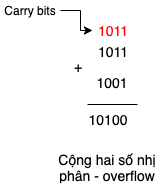

The diagram above was exported from draw.io. Its source (the exported page's mxGraphModel, read from the mxfile embedded in the PNG):
<mxGraphModel dx="786" dy="580" grid="1" gridSize="10" guides="1" tooltips="1" connect="1" arrows="1" fold="1" page="1" pageScale="1" pageWidth="850" pageHeight="1100" math="0" shadow="0">
  <root>
    <mxCell id="0tvYtComjaW6Ixxr9juK-0" />
    <mxCell id="0tvYtComjaW6Ixxr9juK-1" parent="0tvYtComjaW6Ixxr9juK-0" />
    <mxCell id="Go-E7WUw_D2RC1AUXD6Q-0" value="&lt;font style=&quot;font-size: 14px&quot;&gt;1011&lt;/font&gt;" style="text;html=1;strokeColor=none;fillColor=none;align=center;verticalAlign=middle;whiteSpace=wrap;rounded=0;" vertex="1" parent="0tvYtComjaW6Ixxr9juK-1">
      <mxGeometry x="307" y="132" width="70" height="30" as="geometry" />
    </mxCell>
    <mxCell id="Go-E7WUw_D2RC1AUXD6Q-1" value="&lt;font style=&quot;font-size: 14px&quot;&gt;1001&lt;/font&gt;" style="text;html=1;strokeColor=none;fillColor=none;align=center;verticalAlign=middle;whiteSpace=wrap;rounded=0;" vertex="1" parent="0tvYtComjaW6Ixxr9juK-1">
      <mxGeometry x="307" y="163" width="70" height="30" as="geometry" />
    </mxCell>
    <mxCell id="Go-E7WUw_D2RC1AUXD6Q-2" value="&lt;font style=&quot;font-size: 14px&quot;&gt;+&lt;/font&gt;" style="text;html=1;strokeColor=none;fillColor=none;align=center;verticalAlign=middle;whiteSpace=wrap;rounded=0;" vertex="1" parent="0tvYtComjaW6Ixxr9juK-1">
      <mxGeometry x="287" y="152" width="40" height="20" as="geometry" />
    </mxCell>
    <mxCell id="Go-E7WUw_D2RC1AUXD6Q-3" value="" style="endArrow=none;html=1;" edge="1" parent="0tvYtComjaW6Ixxr9juK-1">
      <mxGeometry width="50" height="50" relative="1" as="geometry">
        <mxPoint x="317" y="200" as="sourcePoint" />
        <mxPoint x="367" y="200" as="targetPoint" />
      </mxGeometry>
    </mxCell>
    <mxCell id="Go-E7WUw_D2RC1AUXD6Q-4" value="&lt;font style=&quot;font-size: 14px&quot;&gt;10100&lt;/font&gt;" style="text;html=1;strokeColor=none;fillColor=none;align=center;verticalAlign=middle;whiteSpace=wrap;rounded=0;" vertex="1" parent="0tvYtComjaW6Ixxr9juK-1">
      <mxGeometry x="302" y="200" width="70" height="30" as="geometry" />
    </mxCell>
    <mxCell id="Go-E7WUw_D2RC1AUXD6Q-5" value="&lt;font style=&quot;font-size: 14px&quot; color=&quot;#ff0000&quot;&gt;1011&lt;/font&gt;" style="text;html=1;strokeColor=none;fillColor=none;align=center;verticalAlign=middle;whiteSpace=wrap;rounded=0;" vertex="1" parent="0tvYtComjaW6Ixxr9juK-1">
      <mxGeometry x="322" y="116" width="40" height="20" as="geometry" />
    </mxCell>
    <mxCell id="Go-E7WUw_D2RC1AUXD6Q-6" value="&lt;font style=&quot;font-size: 14px&quot;&gt;Cộng hai số nhị phân - overflow&lt;/font&gt;" style="text;html=1;strokeColor=none;fillColor=none;align=center;verticalAlign=middle;whiteSpace=wrap;rounded=0;" vertex="1" parent="0tvYtComjaW6Ixxr9juK-1">
      <mxGeometry x="284" y="253" width="106" height="20" as="geometry" />
    </mxCell>
    <mxCell id="Go-E7WUw_D2RC1AUXD6Q-13" style="edgeStyle=orthogonalEdgeStyle;rounded=0;orthogonalLoop=1;jettySize=auto;html=1;entryX=0;entryY=0.5;entryDx=0;entryDy=0;" edge="1" parent="0tvYtComjaW6Ixxr9juK-1" source="Go-E7WUw_D2RC1AUXD6Q-7" target="Go-E7WUw_D2RC1AUXD6Q-5">
      <mxGeometry relative="1" as="geometry" />
    </mxCell>
    <mxCell id="Go-E7WUw_D2RC1AUXD6Q-7" value="Carry bits" style="text;html=1;strokeColor=none;fillColor=none;align=center;verticalAlign=middle;whiteSpace=wrap;rounded=0;" vertex="1" parent="0tvYtComjaW6Ixxr9juK-1">
      <mxGeometry x="230" y="96" width="60" height="20" as="geometry" />
    </mxCell>
  </root>
</mxGraphModel>